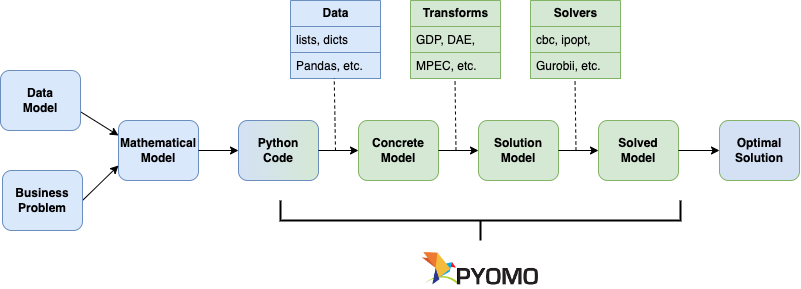

The diagram above was exported from draw.io. Its source (the exported page's mxGraphModel, read from the mxfile embedded in the PNG):
<mxGraphModel dx="377" dy="372" grid="1" gridSize="10" guides="1" tooltips="1" connect="1" arrows="1" fold="1" page="1" pageScale="1" pageWidth="827" pageHeight="1169" math="0" shadow="0">
  <root>
    <mxCell id="WIyWlLk6GJQsqaUBKTNV-0" />
    <mxCell id="WIyWlLk6GJQsqaUBKTNV-1" parent="WIyWlLk6GJQsqaUBKTNV-0" />
    <mxCell id="aO-50Sf_C_z0BJnkZjgn-1" value="Mathematical&lt;br style=&quot;font-size: 12px;&quot;&gt;Model" style="rounded=1;whiteSpace=wrap;html=1;fillColor=#dae8fc;strokeColor=#6c8ebf;fontStyle=1;fontSize=12;" parent="WIyWlLk6GJQsqaUBKTNV-1" vertex="1">
      <mxGeometry x="138" y="180" width="80" height="60" as="geometry" />
    </mxCell>
    <mxCell id="aO-50Sf_C_z0BJnkZjgn-2" value="Concrete&lt;br&gt;Model" style="rounded=1;whiteSpace=wrap;html=1;fillColor=#d5e8d4;strokeColor=#82b366;fontStyle=1;fontSize=12;" parent="WIyWlLk6GJQsqaUBKTNV-1" vertex="1">
      <mxGeometry x="378" y="180" width="80" height="60" as="geometry" />
    </mxCell>
    <mxCell id="aO-50Sf_C_z0BJnkZjgn-3" value="Solution&lt;br style=&quot;font-size: 12px;&quot;&gt;Model" style="rounded=1;whiteSpace=wrap;html=1;fillColor=#d5e8d4;strokeColor=#82b366;fontStyle=1;fontSize=12;" parent="WIyWlLk6GJQsqaUBKTNV-1" vertex="1">
      <mxGeometry x="498" y="180" width="80" height="60" as="geometry" />
    </mxCell>
    <mxCell id="aO-50Sf_C_z0BJnkZjgn-4" value="Solved&lt;br&gt;Model" style="rounded=1;whiteSpace=wrap;html=1;fillColor=#d5e8d4;strokeColor=#82b366;fontStyle=1;fontSize=12;" parent="WIyWlLk6GJQsqaUBKTNV-1" vertex="1">
      <mxGeometry x="618" y="180" width="80" height="60" as="geometry" />
    </mxCell>
    <mxCell id="aO-50Sf_C_z0BJnkZjgn-56" value="" style="endArrow=classic;html=1;rounded=0;exitX=1;exitY=0.5;exitDx=0;exitDy=0;entryX=0;entryY=0.5;entryDx=0;entryDy=0;" parent="WIyWlLk6GJQsqaUBKTNV-1" source="aO-50Sf_C_z0BJnkZjgn-2" target="aO-50Sf_C_z0BJnkZjgn-3" edge="1">
      <mxGeometry width="50" height="50" relative="1" as="geometry">
        <mxPoint x="675" y="140.99" as="sourcePoint" />
        <mxPoint x="498" y="210" as="targetPoint" />
      </mxGeometry>
    </mxCell>
    <mxCell id="KXbdz6DPXGjNdCaANqcF-0" value="Python&lt;br&gt;Code" style="rounded=1;whiteSpace=wrap;html=1;fillColor=#D4E1F5;strokeColor=#6c8ebf;fontStyle=1;fontSize=12;gradientColor=#D5E8D4;gradientDirection=east;" parent="WIyWlLk6GJQsqaUBKTNV-1" vertex="1">
      <mxGeometry x="258" y="180" width="80" height="60" as="geometry" />
    </mxCell>
    <mxCell id="KXbdz6DPXGjNdCaANqcF-1" value="" style="endArrow=classic;html=1;rounded=0;exitX=1;exitY=0.5;exitDx=0;exitDy=0;entryX=0;entryY=0.5;entryDx=0;entryDy=0;" parent="WIyWlLk6GJQsqaUBKTNV-1" source="aO-50Sf_C_z0BJnkZjgn-1" target="KXbdz6DPXGjNdCaANqcF-0" edge="1">
      <mxGeometry relative="1" as="geometry">
        <mxPoint x="348" y="350" as="sourcePoint" />
        <mxPoint x="448" y="350" as="targetPoint" />
      </mxGeometry>
    </mxCell>
    <mxCell id="KXbdz6DPXGjNdCaANqcF-13" value="" style="endArrow=classic;html=1;rounded=0;exitX=1;exitY=0.5;exitDx=0;exitDy=0;entryX=0;entryY=0.75;entryDx=0;entryDy=0;" parent="WIyWlLk6GJQsqaUBKTNV-1" target="aO-50Sf_C_z0BJnkZjgn-1" edge="1">
      <mxGeometry width="50" height="50" relative="1" as="geometry">
        <mxPoint x="101.99999999999994" y="260" as="sourcePoint" />
        <mxPoint x="428" y="330" as="targetPoint" />
      </mxGeometry>
    </mxCell>
    <mxCell id="rAqaXZpHpiQueXY50c2r-1" value="" style="strokeWidth=2;html=1;shape=mxgraph.flowchart.annotation_2;align=left;labelPosition=right;pointerEvents=1;direction=north;" parent="WIyWlLk6GJQsqaUBKTNV-1" vertex="1">
      <mxGeometry x="300" y="260" width="399.99" height="40" as="geometry" />
    </mxCell>
    <mxCell id="rAqaXZpHpiQueXY50c2r-4" value="" style="endArrow=classic;html=1;rounded=0;entryX=0;entryY=0.5;entryDx=0;entryDy=0;exitX=1;exitY=0.5;exitDx=0;exitDy=0;" parent="WIyWlLk6GJQsqaUBKTNV-1" source="KXbdz6DPXGjNdCaANqcF-0" target="aO-50Sf_C_z0BJnkZjgn-2" edge="1">
      <mxGeometry relative="1" as="geometry">
        <mxPoint x="378" y="210" as="sourcePoint" />
        <mxPoint x="428" y="210" as="targetPoint" />
      </mxGeometry>
    </mxCell>
    <mxCell id="sG1l3Iq8RB20of3_MA0X-0" value="" style="shape=image;verticalLabelPosition=bottom;labelBackgroundColor=default;verticalAlign=top;aspect=fixed;imageAspect=0;image=data:image/png,(base64 omitted: 6820 chars);" parent="WIyWlLk6GJQsqaUBKTNV-1" vertex="1">
      <mxGeometry x="441.33000000000004" y="310" width="117.33" height="37.05" as="geometry" />
    </mxCell>
    <mxCell id="aAzyBR7vD2S_GURSV7aJ-1" value="" style="endArrow=classic;html=1;rounded=0;entryX=0;entryY=0.25;entryDx=0;entryDy=0;exitX=1;exitY=0.5;exitDx=0;exitDy=0;" parent="WIyWlLk6GJQsqaUBKTNV-1" target="aO-50Sf_C_z0BJnkZjgn-1" edge="1">
      <mxGeometry width="50" height="50" relative="1" as="geometry">
        <mxPoint x="97.99999999999994" y="170" as="sourcePoint" />
        <mxPoint x="168" y="220" as="targetPoint" />
      </mxGeometry>
    </mxCell>
    <mxCell id="aAzyBR7vD2S_GURSV7aJ-3" value="Data&lt;br&gt;Model" style="rounded=1;whiteSpace=wrap;html=1;fillColor=#dae8fc;strokeColor=#6c8ebf;fontStyle=1;fontSize=12;" parent="WIyWlLk6GJQsqaUBKTNV-1" vertex="1">
      <mxGeometry x="20" y="130" width="80" height="60" as="geometry" />
    </mxCell>
    <mxCell id="aAzyBR7vD2S_GURSV7aJ-4" value="Business&lt;br&gt;Problem" style="rounded=1;whiteSpace=wrap;html=1;fillColor=#dae8fc;strokeColor=#6c8ebf;fontStyle=1;fontSize=12;" parent="WIyWlLk6GJQsqaUBKTNV-1" vertex="1">
      <mxGeometry x="22" y="230" width="80" height="60" as="geometry" />
    </mxCell>
    <mxCell id="aAzyBR7vD2S_GURSV7aJ-5" value="Optimal&lt;br&gt;Solution" style="rounded=1;whiteSpace=wrap;html=1;fillColor=#D4E1F5;strokeColor=#82b366;fontStyle=1;fontSize=12;" parent="WIyWlLk6GJQsqaUBKTNV-1" vertex="1">
      <mxGeometry x="739" y="180" width="80" height="60" as="geometry" />
    </mxCell>
    <mxCell id="aAzyBR7vD2S_GURSV7aJ-12" value="" style="endArrow=classic;html=1;rounded=0;exitX=1;exitY=0.5;exitDx=0;exitDy=0;entryX=0;entryY=0.5;entryDx=0;entryDy=0;" parent="WIyWlLk6GJQsqaUBKTNV-1" source="aO-50Sf_C_z0BJnkZjgn-3" target="aO-50Sf_C_z0BJnkZjgn-4" edge="1">
      <mxGeometry width="50" height="50" relative="1" as="geometry">
        <mxPoint x="468" y="220" as="sourcePoint" />
        <mxPoint x="508" y="220" as="targetPoint" />
      </mxGeometry>
    </mxCell>
    <mxCell id="aAzyBR7vD2S_GURSV7aJ-13" value="" style="endArrow=classic;html=1;rounded=0;exitX=1;exitY=0.5;exitDx=0;exitDy=0;entryX=0;entryY=0.5;entryDx=0;entryDy=0;" parent="WIyWlLk6GJQsqaUBKTNV-1" source="aO-50Sf_C_z0BJnkZjgn-4" target="aAzyBR7vD2S_GURSV7aJ-5" edge="1">
      <mxGeometry width="50" height="50" relative="1" as="geometry">
        <mxPoint x="710" y="280" as="sourcePoint" />
        <mxPoint x="750" y="280" as="targetPoint" />
      </mxGeometry>
    </mxCell>
    <mxCell id="aAzyBR7vD2S_GURSV7aJ-15" value="&lt;b&gt;Data&lt;/b&gt;" style="swimlane;fontStyle=0;childLayout=stackLayout;horizontal=1;startSize=26;fillColor=#dae8fc;horizontalStack=0;resizeParent=1;resizeParentMax=0;resizeLast=0;collapsible=1;marginBottom=0;html=1;strokeColor=#6c8ebf;" parent="WIyWlLk6GJQsqaUBKTNV-1" vertex="1">
      <mxGeometry x="310" y="60" width="90" height="78" as="geometry" />
    </mxCell>
    <mxCell id="aAzyBR7vD2S_GURSV7aJ-16" value="lists, dicts" style="text;strokeColor=#6c8ebf;fillColor=#dae8fc;align=left;verticalAlign=top;spacingLeft=4;spacingRight=4;overflow=hidden;rotatable=0;points=[[0,0.5],[1,0.5]];portConstraint=eastwest;whiteSpace=wrap;html=1;" parent="aAzyBR7vD2S_GURSV7aJ-15" vertex="1">
      <mxGeometry y="26" width="90" height="26" as="geometry" />
    </mxCell>
    <mxCell id="aAzyBR7vD2S_GURSV7aJ-17" value="Pandas, etc." style="text;strokeColor=#6c8ebf;fillColor=#dae8fc;align=left;verticalAlign=top;spacingLeft=4;spacingRight=4;overflow=hidden;rotatable=0;points=[[0,0.5],[1,0.5]];portConstraint=eastwest;whiteSpace=wrap;html=1;" parent="aAzyBR7vD2S_GURSV7aJ-15" vertex="1">
      <mxGeometry y="52" width="90" height="26" as="geometry" />
    </mxCell>
    <mxCell id="aAzyBR7vD2S_GURSV7aJ-19" value="&lt;b&gt;Transforms&lt;/b&gt;" style="swimlane;fontStyle=0;childLayout=stackLayout;horizontal=1;startSize=26;fillColor=#d5e8d4;horizontalStack=0;resizeParent=1;resizeParentMax=0;resizeLast=0;collapsible=1;marginBottom=0;html=1;strokeColor=#82b366;" parent="WIyWlLk6GJQsqaUBKTNV-1" vertex="1">
      <mxGeometry x="430" y="60" width="90" height="78" as="geometry" />
    </mxCell>
    <mxCell id="aAzyBR7vD2S_GURSV7aJ-20" value="GDP, DAE," style="text;strokeColor=#82b366;fillColor=#d5e8d4;align=left;verticalAlign=top;spacingLeft=4;spacingRight=4;overflow=hidden;rotatable=0;points=[[0,0.5],[1,0.5]];portConstraint=eastwest;whiteSpace=wrap;html=1;" parent="aAzyBR7vD2S_GURSV7aJ-19" vertex="1">
      <mxGeometry y="26" width="90" height="26" as="geometry" />
    </mxCell>
    <mxCell id="aAzyBR7vD2S_GURSV7aJ-21" value="MPEC, etc." style="text;strokeColor=#82b366;fillColor=#d5e8d4;align=left;verticalAlign=top;spacingLeft=4;spacingRight=4;overflow=hidden;rotatable=0;points=[[0,0.5],[1,0.5]];portConstraint=eastwest;whiteSpace=wrap;html=1;" parent="aAzyBR7vD2S_GURSV7aJ-19" vertex="1">
      <mxGeometry y="52" width="90" height="26" as="geometry" />
    </mxCell>
    <mxCell id="aAzyBR7vD2S_GURSV7aJ-23" value="&lt;b&gt;Solvers&lt;/b&gt;" style="swimlane;fontStyle=0;childLayout=stackLayout;horizontal=1;startSize=26;fillColor=#d5e8d4;horizontalStack=0;resizeParent=1;resizeParentMax=0;resizeLast=0;collapsible=1;marginBottom=0;html=1;strokeColor=#82b366;" parent="WIyWlLk6GJQsqaUBKTNV-1" vertex="1">
      <mxGeometry x="550" y="60" width="90" height="78" as="geometry" />
    </mxCell>
    <mxCell id="aAzyBR7vD2S_GURSV7aJ-24" value="cbc, ipopt," style="text;strokeColor=#82b366;fillColor=#d5e8d4;align=left;verticalAlign=top;spacingLeft=4;spacingRight=4;overflow=hidden;rotatable=0;points=[[0,0.5],[1,0.5]];portConstraint=eastwest;whiteSpace=wrap;html=1;" parent="aAzyBR7vD2S_GURSV7aJ-23" vertex="1">
      <mxGeometry y="26" width="90" height="26" as="geometry" />
    </mxCell>
    <mxCell id="aAzyBR7vD2S_GURSV7aJ-25" value="Gurobii, etc." style="text;strokeColor=#82b366;fillColor=#d5e8d4;align=left;verticalAlign=top;spacingLeft=4;spacingRight=4;overflow=hidden;rotatable=0;points=[[0,0.5],[1,0.5]];portConstraint=eastwest;whiteSpace=wrap;html=1;" parent="aAzyBR7vD2S_GURSV7aJ-23" vertex="1">
      <mxGeometry y="52" width="90" height="26" as="geometry" />
    </mxCell>
    <mxCell id="60QceQlr6YbVXalUCN5U-3" value="" style="endArrow=none;dashed=1;html=1;rounded=0;entryX=0.486;entryY=0.981;entryDx=0;entryDy=0;entryPerimeter=0;" edge="1" parent="WIyWlLk6GJQsqaUBKTNV-1" target="aAzyBR7vD2S_GURSV7aJ-17">
      <mxGeometry width="50" height="50" relative="1" as="geometry">
        <mxPoint x="355" y="210" as="sourcePoint" />
        <mxPoint x="350" y="140" as="targetPoint" />
      </mxGeometry>
    </mxCell>
    <mxCell id="60QceQlr6YbVXalUCN5U-4" value="" style="endArrow=none;dashed=1;html=1;rounded=0;entryX=0.486;entryY=0.981;entryDx=0;entryDy=0;entryPerimeter=0;" edge="1" parent="WIyWlLk6GJQsqaUBKTNV-1">
      <mxGeometry width="50" height="50" relative="1" as="geometry">
        <mxPoint x="475.5" y="210" as="sourcePoint" />
        <mxPoint x="474.5" y="138" as="targetPoint" />
      </mxGeometry>
    </mxCell>
    <mxCell id="60QceQlr6YbVXalUCN5U-5" value="" style="endArrow=none;dashed=1;html=1;rounded=0;entryX=0.486;entryY=0.981;entryDx=0;entryDy=0;entryPerimeter=0;" edge="1" parent="WIyWlLk6GJQsqaUBKTNV-1">
      <mxGeometry width="50" height="50" relative="1" as="geometry">
        <mxPoint x="595.5" y="210" as="sourcePoint" />
        <mxPoint x="594.5" y="138" as="targetPoint" />
      </mxGeometry>
    </mxCell>
  </root>
</mxGraphModel>